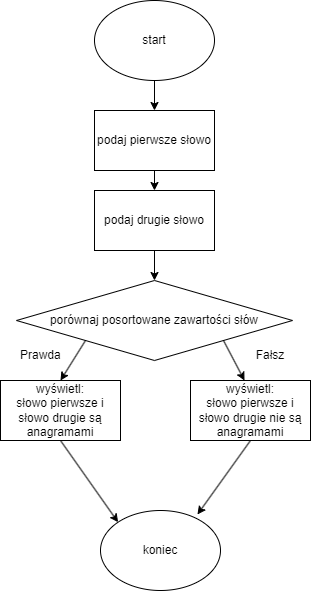

The diagram above was exported from draw.io. Its source (the exported page's mxGraphModel, read from the mxfile embedded in the PNG):
<mxGraphModel dx="1393" dy="755" grid="1" gridSize="10" guides="1" tooltips="1" connect="1" arrows="1" fold="1" page="1" pageScale="1" pageWidth="827" pageHeight="1169" math="0" shadow="0">
  <root>
    <mxCell id="0" />
    <mxCell id="1" parent="0" />
    <mxCell id="4P8Nvyjur49LiKsIayEZ-1" value="start" style="ellipse;whiteSpace=wrap;html=1;" vertex="1" parent="1">
      <mxGeometry x="354" y="20" width="120" height="80" as="geometry" />
    </mxCell>
    <mxCell id="4P8Nvyjur49LiKsIayEZ-2" value="podaj pierwsze słowo" style="rounded=0;whiteSpace=wrap;html=1;" vertex="1" parent="1">
      <mxGeometry x="354" y="130" width="120" height="60" as="geometry" />
    </mxCell>
    <mxCell id="4P8Nvyjur49LiKsIayEZ-3" value="podaj drugie słowo" style="rounded=0;whiteSpace=wrap;html=1;" vertex="1" parent="1">
      <mxGeometry x="354" y="210" width="120" height="60" as="geometry" />
    </mxCell>
    <mxCell id="4P8Nvyjur49LiKsIayEZ-4" value="porównaj posortowane zawartości słów" style="rhombus;whiteSpace=wrap;html=1;" vertex="1" parent="1">
      <mxGeometry x="276" y="300" width="276" height="80" as="geometry" />
    </mxCell>
    <mxCell id="4P8Nvyjur49LiKsIayEZ-5" value="wyświetl:&lt;br&gt;słowo pierwsze i słowo drugie są anagramami" style="rounded=0;whiteSpace=wrap;html=1;" vertex="1" parent="1">
      <mxGeometry x="260" y="400" width="120" height="60" as="geometry" />
    </mxCell>
    <mxCell id="4P8Nvyjur49LiKsIayEZ-6" value="wyświetl:&lt;br&gt;słowo pierwsze i słowo drugie nie są anagramami" style="rounded=0;whiteSpace=wrap;html=1;" vertex="1" parent="1">
      <mxGeometry x="450" y="400" width="120" height="60" as="geometry" />
    </mxCell>
    <mxCell id="4P8Nvyjur49LiKsIayEZ-7" value="koniec" style="ellipse;whiteSpace=wrap;html=1;" vertex="1" parent="1">
      <mxGeometry x="360" y="530" width="120" height="80" as="geometry" />
    </mxCell>
    <mxCell id="4P8Nvyjur49LiKsIayEZ-8" value="" style="endArrow=classic;html=1;rounded=0;exitX=0.5;exitY=1;exitDx=0;exitDy=0;" edge="1" parent="1" source="4P8Nvyjur49LiKsIayEZ-1">
      <mxGeometry width="50" height="50" relative="1" as="geometry">
        <mxPoint x="390" y="410" as="sourcePoint" />
        <mxPoint x="414" y="130" as="targetPoint" />
      </mxGeometry>
    </mxCell>
    <mxCell id="4P8Nvyjur49LiKsIayEZ-9" value="" style="endArrow=classic;html=1;rounded=0;exitX=0.5;exitY=1;exitDx=0;exitDy=0;" edge="1" parent="1" source="4P8Nvyjur49LiKsIayEZ-2" target="4P8Nvyjur49LiKsIayEZ-3">
      <mxGeometry width="50" height="50" relative="1" as="geometry">
        <mxPoint x="390" y="410" as="sourcePoint" />
        <mxPoint x="440" y="360" as="targetPoint" />
      </mxGeometry>
    </mxCell>
    <mxCell id="4P8Nvyjur49LiKsIayEZ-10" value="" style="endArrow=classic;html=1;rounded=0;exitX=0.5;exitY=1;exitDx=0;exitDy=0;entryX=0.5;entryY=0;entryDx=0;entryDy=0;" edge="1" parent="1" source="4P8Nvyjur49LiKsIayEZ-3" target="4P8Nvyjur49LiKsIayEZ-4">
      <mxGeometry width="50" height="50" relative="1" as="geometry">
        <mxPoint x="390" y="410" as="sourcePoint" />
        <mxPoint x="440" y="360" as="targetPoint" />
      </mxGeometry>
    </mxCell>
    <mxCell id="4P8Nvyjur49LiKsIayEZ-11" value="" style="endArrow=classic;html=1;rounded=0;exitX=0;exitY=1;exitDx=0;exitDy=0;entryX=0.5;entryY=0;entryDx=0;entryDy=0;" edge="1" parent="1" source="4P8Nvyjur49LiKsIayEZ-4" target="4P8Nvyjur49LiKsIayEZ-5">
      <mxGeometry width="50" height="50" relative="1" as="geometry">
        <mxPoint x="390" y="410" as="sourcePoint" />
        <mxPoint x="440" y="360" as="targetPoint" />
      </mxGeometry>
    </mxCell>
    <mxCell id="4P8Nvyjur49LiKsIayEZ-12" value="" style="endArrow=classic;html=1;rounded=0;exitX=1;exitY=1;exitDx=0;exitDy=0;entryX=0.45;entryY=0;entryDx=0;entryDy=0;entryPerimeter=0;" edge="1" parent="1" source="4P8Nvyjur49LiKsIayEZ-4" target="4P8Nvyjur49LiKsIayEZ-6">
      <mxGeometry width="50" height="50" relative="1" as="geometry">
        <mxPoint x="390" y="410" as="sourcePoint" />
        <mxPoint x="440" y="360" as="targetPoint" />
      </mxGeometry>
    </mxCell>
    <mxCell id="4P8Nvyjur49LiKsIayEZ-13" value="" style="endArrow=classic;html=1;rounded=0;exitX=0.5;exitY=1;exitDx=0;exitDy=0;entryX=0;entryY=0;entryDx=0;entryDy=0;" edge="1" parent="1" source="4P8Nvyjur49LiKsIayEZ-5" target="4P8Nvyjur49LiKsIayEZ-7">
      <mxGeometry width="50" height="50" relative="1" as="geometry">
        <mxPoint x="390" y="410" as="sourcePoint" />
        <mxPoint x="440" y="360" as="targetPoint" />
      </mxGeometry>
    </mxCell>
    <mxCell id="4P8Nvyjur49LiKsIayEZ-14" value="" style="endArrow=classic;html=1;rounded=0;exitX=0.5;exitY=1;exitDx=0;exitDy=0;entryX=0.808;entryY=0.05;entryDx=0;entryDy=0;entryPerimeter=0;" edge="1" parent="1" source="4P8Nvyjur49LiKsIayEZ-6" target="4P8Nvyjur49LiKsIayEZ-7">
      <mxGeometry width="50" height="50" relative="1" as="geometry">
        <mxPoint x="390" y="410" as="sourcePoint" />
        <mxPoint x="440" y="360" as="targetPoint" />
      </mxGeometry>
    </mxCell>
    <mxCell id="4P8Nvyjur49LiKsIayEZ-15" value="Prawda" style="text;strokeColor=none;fillColor=none;align=left;verticalAlign=middle;spacingLeft=4;spacingRight=4;overflow=hidden;points=[[0,0.5],[1,0.5]];portConstraint=eastwest;rotatable=0;whiteSpace=wrap;html=1;" vertex="1" parent="1">
      <mxGeometry x="274" y="360" width="80" height="30" as="geometry" />
    </mxCell>
    <mxCell id="4P8Nvyjur49LiKsIayEZ-16" value="Fałsz" style="text;html=1;align=center;verticalAlign=middle;whiteSpace=wrap;rounded=0;" vertex="1" parent="1">
      <mxGeometry x="500" y="360" width="60" height="30" as="geometry" />
    </mxCell>
  </root>
</mxGraphModel>